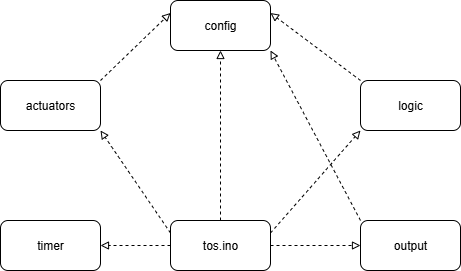

The diagram above was exported from draw.io. Its source (the exported page's mxGraphModel, read from the mxfile embedded in the PNG):
<mxGraphModel dx="1034" dy="570" grid="1" gridSize="10" guides="1" tooltips="1" connect="1" arrows="1" fold="1" page="1" pageScale="1" pageWidth="827" pageHeight="1169" math="0" shadow="0">
  <root>
    <mxCell id="0" />
    <mxCell id="1" parent="0" />
    <mxCell id="0fdydrhazGTEk_-vEH8I-1" value="tos.ino" style="rounded=1;whiteSpace=wrap;html=1;" parent="1" vertex="1">
      <mxGeometry x="320" y="410" width="100" height="50" as="geometry" />
    </mxCell>
    <mxCell id="0fdydrhazGTEk_-vEH8I-2" value="actuators" style="rounded=1;whiteSpace=wrap;html=1;" parent="1" vertex="1">
      <mxGeometry x="150" y="270" width="100" height="50" as="geometry" />
    </mxCell>
    <mxCell id="0fdydrhazGTEk_-vEH8I-3" value="config" style="rounded=1;whiteSpace=wrap;html=1;" parent="1" vertex="1">
      <mxGeometry x="320" y="190" width="100" height="50" as="geometry" />
    </mxCell>
    <mxCell id="0fdydrhazGTEk_-vEH8I-4" value="logic" style="rounded=1;whiteSpace=wrap;html=1;" parent="1" vertex="1">
      <mxGeometry x="510" y="270" width="100" height="50" as="geometry" />
    </mxCell>
    <mxCell id="0fdydrhazGTEk_-vEH8I-5" value="output" style="rounded=1;whiteSpace=wrap;html=1;" parent="1" vertex="1">
      <mxGeometry x="510" y="410" width="100" height="50" as="geometry" />
    </mxCell>
    <mxCell id="ZOg9Xyuhdv3uY7gmQWk4-1" value="timer" style="rounded=1;whiteSpace=wrap;html=1;" vertex="1" parent="1">
      <mxGeometry x="150" y="410" width="100" height="50" as="geometry" />
    </mxCell>
    <mxCell id="ZOg9Xyuhdv3uY7gmQWk4-2" value="" style="endArrow=block;html=1;rounded=0;exitX=0;exitY=0.25;exitDx=0;exitDy=0;entryX=1;entryY=1;entryDx=0;entryDy=0;endFill=0;dashed=1;" edge="1" parent="1" source="0fdydrhazGTEk_-vEH8I-1" target="0fdydrhazGTEk_-vEH8I-2">
      <mxGeometry width="50" height="50" relative="1" as="geometry">
        <mxPoint x="390" y="360" as="sourcePoint" />
        <mxPoint x="440" y="310" as="targetPoint" />
      </mxGeometry>
    </mxCell>
    <mxCell id="ZOg9Xyuhdv3uY7gmQWk4-3" value="" style="endArrow=block;html=1;rounded=0;exitX=0.5;exitY=0;exitDx=0;exitDy=0;entryX=0.5;entryY=1;entryDx=0;entryDy=0;endFill=0;dashed=1;" edge="1" parent="1" source="0fdydrhazGTEk_-vEH8I-1" target="0fdydrhazGTEk_-vEH8I-3">
      <mxGeometry width="50" height="50" relative="1" as="geometry">
        <mxPoint x="390" y="360" as="sourcePoint" />
        <mxPoint x="440" y="310" as="targetPoint" />
      </mxGeometry>
    </mxCell>
    <mxCell id="ZOg9Xyuhdv3uY7gmQWk4-4" value="" style="endArrow=block;html=1;rounded=0;entryX=0;entryY=1;entryDx=0;entryDy=0;exitX=1;exitY=0.25;exitDx=0;exitDy=0;endFill=0;dashed=1;" edge="1" parent="1" source="0fdydrhazGTEk_-vEH8I-1" target="0fdydrhazGTEk_-vEH8I-4">
      <mxGeometry width="50" height="50" relative="1" as="geometry">
        <mxPoint x="390" y="360" as="sourcePoint" />
        <mxPoint x="440" y="310" as="targetPoint" />
      </mxGeometry>
    </mxCell>
    <mxCell id="ZOg9Xyuhdv3uY7gmQWk4-5" value="" style="endArrow=block;html=1;rounded=0;entryX=0;entryY=0.5;entryDx=0;entryDy=0;exitX=1;exitY=0.5;exitDx=0;exitDy=0;endFill=0;dashed=1;" edge="1" parent="1" source="0fdydrhazGTEk_-vEH8I-1" target="0fdydrhazGTEk_-vEH8I-5">
      <mxGeometry width="50" height="50" relative="1" as="geometry">
        <mxPoint x="390" y="360" as="sourcePoint" />
        <mxPoint x="440" y="310" as="targetPoint" />
      </mxGeometry>
    </mxCell>
    <mxCell id="ZOg9Xyuhdv3uY7gmQWk4-6" value="" style="endArrow=block;html=1;rounded=0;exitX=0;exitY=0.5;exitDx=0;exitDy=0;entryX=1;entryY=0.5;entryDx=0;entryDy=0;endFill=0;dashed=1;" edge="1" parent="1" source="0fdydrhazGTEk_-vEH8I-1" target="ZOg9Xyuhdv3uY7gmQWk4-1">
      <mxGeometry width="50" height="50" relative="1" as="geometry">
        <mxPoint x="390" y="360" as="sourcePoint" />
        <mxPoint x="440" y="310" as="targetPoint" />
      </mxGeometry>
    </mxCell>
    <mxCell id="ZOg9Xyuhdv3uY7gmQWk4-7" value="" style="endArrow=block;html=1;rounded=0;exitX=0;exitY=0;exitDx=0;exitDy=0;entryX=1;entryY=0.25;entryDx=0;entryDy=0;endFill=0;dashed=1;" edge="1" parent="1" source="0fdydrhazGTEk_-vEH8I-4" target="0fdydrhazGTEk_-vEH8I-3">
      <mxGeometry width="50" height="50" relative="1" as="geometry">
        <mxPoint x="390" y="370" as="sourcePoint" />
        <mxPoint x="440" y="320" as="targetPoint" />
      </mxGeometry>
    </mxCell>
    <mxCell id="ZOg9Xyuhdv3uY7gmQWk4-8" value="" style="endArrow=block;html=1;rounded=0;exitX=1;exitY=0;exitDx=0;exitDy=0;entryX=0;entryY=0.25;entryDx=0;entryDy=0;dashed=1;endFill=0;" edge="1" parent="1" source="0fdydrhazGTEk_-vEH8I-2" target="0fdydrhazGTEk_-vEH8I-3">
      <mxGeometry width="50" height="50" relative="1" as="geometry">
        <mxPoint x="390" y="370" as="sourcePoint" />
        <mxPoint x="440" y="320" as="targetPoint" />
      </mxGeometry>
    </mxCell>
    <mxCell id="ZOg9Xyuhdv3uY7gmQWk4-9" value="" style="endArrow=block;html=1;rounded=0;exitX=0;exitY=0;exitDx=0;exitDy=0;entryX=1;entryY=1;entryDx=0;entryDy=0;dashed=1;endFill=0;" edge="1" parent="1" source="0fdydrhazGTEk_-vEH8I-5" target="0fdydrhazGTEk_-vEH8I-3">
      <mxGeometry width="50" height="50" relative="1" as="geometry">
        <mxPoint x="390" y="370" as="sourcePoint" />
        <mxPoint x="440" y="320" as="targetPoint" />
      </mxGeometry>
    </mxCell>
  </root>
</mxGraphModel>